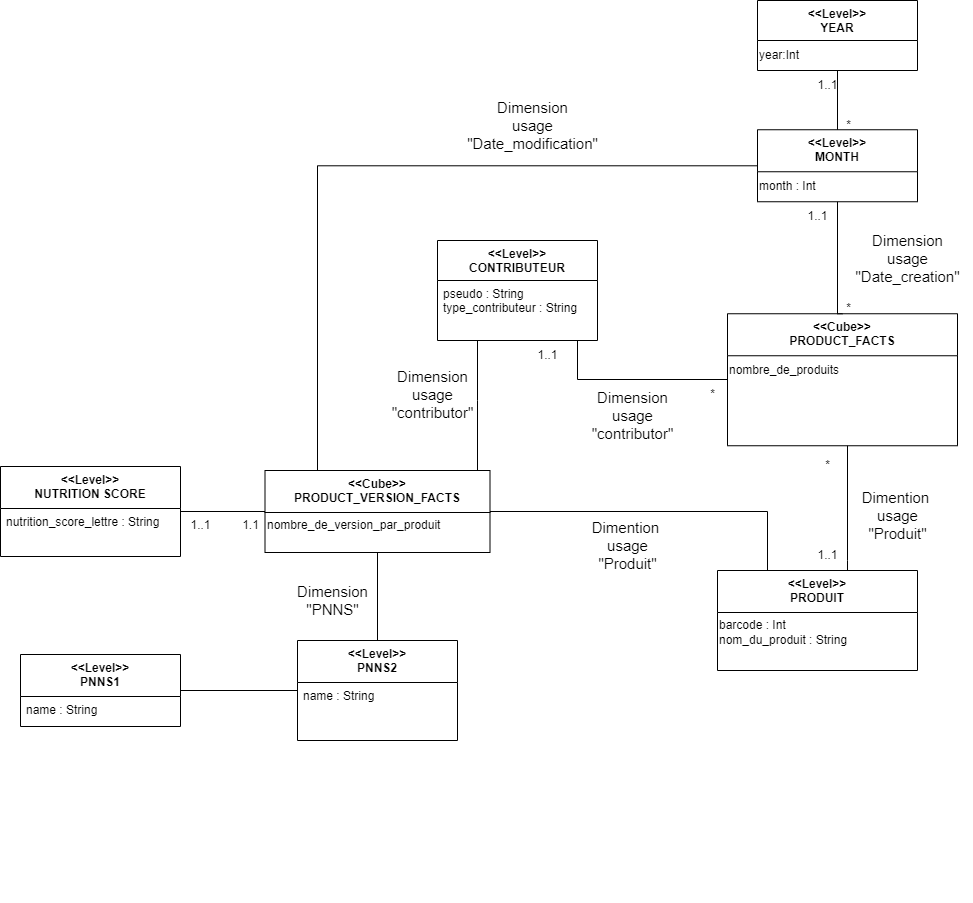

The diagram above was exported from draw.io. Its source (the exported page's mxGraphModel, read from the mxfile embedded in the PNG):
<mxGraphModel dx="2973" dy="844" grid="1" gridSize="10" guides="1" tooltips="1" connect="1" arrows="1" fold="1" page="1" pageScale="1" pageWidth="827" pageHeight="1169" math="0" shadow="0">
  <root>
    <mxCell id="0" />
    <mxCell id="1" parent="0" />
    <mxCell id="f76rjd2e0DIfQHUl-MCS-33" style="edgeStyle=orthogonalEdgeStyle;rounded=0;orthogonalLoop=1;jettySize=auto;html=1;exitX=0.5;exitY=1;exitDx=0;exitDy=0;" parent="1" edge="1">
      <mxGeometry relative="1" as="geometry">
        <mxPoint x="-220" y="983" as="sourcePoint" />
        <mxPoint x="-220" y="983" as="targetPoint" />
      </mxGeometry>
    </mxCell>
    <mxCell id="hdeoiHKWJbO56U8AcmrP-1" style="edgeStyle=orthogonalEdgeStyle;rounded=0;orthogonalLoop=1;jettySize=auto;html=1;verticalAlign=middle;horizontal=1;strokeColor=none;entryX=0.5;entryY=0;entryDx=0;entryDy=0;" parent="1" edge="1">
      <mxGeometry relative="1" as="geometry">
        <mxPoint x="225" y="216.25" as="sourcePoint" />
        <mxPoint x="225" y="216.25" as="targetPoint" />
      </mxGeometry>
    </mxCell>
    <mxCell id="hdeoiHKWJbO56U8AcmrP-2" value="&lt;&lt;Cube&gt;&gt;&#10;PRODUCT_FACTS" style="swimlane;fontStyle=1;align=center;verticalAlign=top;childLayout=stackLayout;horizontal=1;startSize=42;horizontalStack=0;resizeParent=1;resizeLast=0;collapsible=1;marginBottom=0;rounded=0;shadow=0;strokeWidth=1;" parent="1" vertex="1">
      <mxGeometry x="160" y="403.25" width="230" height="132" as="geometry">
        <mxRectangle x="230" y="140" width="160" height="26" as="alternateBounds" />
      </mxGeometry>
    </mxCell>
    <mxCell id="hdeoiHKWJbO56U8AcmrP-3" value="&lt;div style=&quot;text-align: justify;&quot;&gt;&lt;span style=&quot;background-color: initial;&quot;&gt;nombre_de_produits&lt;/span&gt;&lt;br&gt;&lt;/div&gt;" style="text;html=1;align=left;verticalAlign=middle;resizable=0;points=[];autosize=1;strokeColor=none;fillColor=none;" parent="hdeoiHKWJbO56U8AcmrP-2" vertex="1">
      <mxGeometry y="42" width="230" height="30" as="geometry" />
    </mxCell>
    <mxCell id="hdeoiHKWJbO56U8AcmrP-4" value="" style="endArrow=none;html=1;edgeStyle=orthogonalEdgeStyle;rounded=0;" parent="1" source="hdeoiHKWJbO56U8AcmrP-24" target="hdeoiHKWJbO56U8AcmrP-2" edge="1">
      <mxGeometry relative="1" as="geometry">
        <mxPoint x="-50" y="488" as="sourcePoint" />
        <mxPoint x="-240" y="760" as="targetPoint" />
        <Array as="points">
          <mxPoint x="10" y="469" />
        </Array>
      </mxGeometry>
    </mxCell>
    <mxCell id="hdeoiHKWJbO56U8AcmrP-5" value="&lt;&lt;Level&gt;&gt;&#10;YEAR" style="swimlane;fontStyle=1;align=center;verticalAlign=top;childLayout=stackLayout;horizontal=1;startSize=40;horizontalStack=0;resizeParent=1;resizeLast=0;collapsible=1;marginBottom=0;rounded=0;shadow=0;strokeWidth=1;" parent="1" vertex="1">
      <mxGeometry x="190" y="90" width="160" height="70" as="geometry">
        <mxRectangle x="230" y="140" width="160" height="26" as="alternateBounds" />
      </mxGeometry>
    </mxCell>
    <mxCell id="hdeoiHKWJbO56U8AcmrP-6" value="year:Int" style="text;html=1;align=left;verticalAlign=middle;resizable=0;points=[];autosize=1;strokeColor=none;fillColor=none;" parent="hdeoiHKWJbO56U8AcmrP-5" vertex="1">
      <mxGeometry y="40" width="160" height="30" as="geometry" />
    </mxCell>
    <mxCell id="hdeoiHKWJbO56U8AcmrP-7" value="&lt;&lt;Level&gt;&gt;&#10;MONTH" style="swimlane;fontStyle=1;align=center;verticalAlign=top;childLayout=stackLayout;horizontal=1;startSize=42;horizontalStack=0;resizeParent=1;resizeLast=0;collapsible=1;marginBottom=0;rounded=0;shadow=0;strokeWidth=1;" parent="1" vertex="1">
      <mxGeometry x="190" y="219.25" width="160" height="72" as="geometry">
        <mxRectangle x="230" y="140" width="160" height="26" as="alternateBounds" />
      </mxGeometry>
    </mxCell>
    <mxCell id="hdeoiHKWJbO56U8AcmrP-8" value="month : Int" style="text;html=1;align=left;verticalAlign=middle;resizable=0;points=[];autosize=1;strokeColor=none;fillColor=none;" parent="hdeoiHKWJbO56U8AcmrP-7" vertex="1">
      <mxGeometry y="42" width="160" height="30" as="geometry" />
    </mxCell>
    <mxCell id="hdeoiHKWJbO56U8AcmrP-9" value="" style="endArrow=none;html=1;edgeStyle=orthogonalEdgeStyle;rounded=0;" parent="1" source="hdeoiHKWJbO56U8AcmrP-5" target="hdeoiHKWJbO56U8AcmrP-7" edge="1">
      <mxGeometry relative="1" as="geometry">
        <mxPoint x="270" y="176.25" as="sourcePoint" />
        <mxPoint x="-480" y="467.25" as="targetPoint" />
        <Array as="points" />
      </mxGeometry>
    </mxCell>
    <mxCell id="hdeoiHKWJbO56U8AcmrP-10" value="" style="endArrow=none;html=1;edgeStyle=orthogonalEdgeStyle;rounded=0;exitX=0.5;exitY=0;exitDx=0;exitDy=0;entryX=0.5;entryY=1;entryDx=0;entryDy=0;" parent="1" source="hdeoiHKWJbO56U8AcmrP-2" target="hdeoiHKWJbO56U8AcmrP-7" edge="1">
      <mxGeometry relative="1" as="geometry">
        <mxPoint x="239.5" y="385.25" as="sourcePoint" />
        <mxPoint x="240" y="359.25" as="targetPoint" />
        <Array as="points">
          <mxPoint x="270" y="403" />
        </Array>
      </mxGeometry>
    </mxCell>
    <mxCell id="hdeoiHKWJbO56U8AcmrP-11" value="&lt;&lt;Level&gt;&gt;&#10;NUTRITION SCORE" style="swimlane;fontStyle=1;align=center;verticalAlign=top;childLayout=stackLayout;horizontal=1;startSize=42;horizontalStack=0;resizeParent=1;resizeLast=0;collapsible=1;marginBottom=0;rounded=0;shadow=0;strokeWidth=1;" parent="1" vertex="1">
      <mxGeometry x="-567" y="556" width="180" height="90" as="geometry">
        <mxRectangle x="230" y="140" width="160" height="26" as="alternateBounds" />
      </mxGeometry>
    </mxCell>
    <mxCell id="hdeoiHKWJbO56U8AcmrP-12" value="nutrition_score_lettre : String" style="text;align=left;verticalAlign=top;spacingLeft=4;spacingRight=4;overflow=hidden;rotatable=0;points=[[0,0.5],[1,0.5]];portConstraint=eastwest;" parent="hdeoiHKWJbO56U8AcmrP-11" vertex="1">
      <mxGeometry y="42" width="180" height="48" as="geometry" />
    </mxCell>
    <mxCell id="hdeoiHKWJbO56U8AcmrP-13" value="&lt;&lt;Level&gt;&gt;&#10;PRODUIT" style="swimlane;fontStyle=1;align=center;verticalAlign=top;childLayout=stackLayout;horizontal=1;startSize=42;horizontalStack=0;resizeParent=1;resizeLast=0;collapsible=1;marginBottom=0;rounded=0;shadow=0;strokeWidth=1;" parent="1" vertex="1">
      <mxGeometry x="150" y="660" width="200" height="100" as="geometry">
        <mxRectangle x="230" y="140" width="160" height="26" as="alternateBounds" />
      </mxGeometry>
    </mxCell>
    <mxCell id="hdeoiHKWJbO56U8AcmrP-14" value="barcode : Int&lt;br&gt;nom_du_produit : String" style="text;html=1;align=left;verticalAlign=middle;resizable=0;points=[];autosize=1;strokeColor=none;fillColor=none;" parent="hdeoiHKWJbO56U8AcmrP-13" vertex="1">
      <mxGeometry y="42" width="200" height="40" as="geometry" />
    </mxCell>
    <mxCell id="hdeoiHKWJbO56U8AcmrP-15" value="" style="endArrow=none;html=1;edgeStyle=orthogonalEdgeStyle;rounded=0;" parent="1" source="hdeoiHKWJbO56U8AcmrP-2" target="hdeoiHKWJbO56U8AcmrP-13" edge="1">
      <mxGeometry relative="1" as="geometry">
        <mxPoint x="190" y="559.25" as="sourcePoint" />
        <mxPoint x="260" y="591.25" as="targetPoint" />
        <Array as="points">
          <mxPoint x="280" y="650" />
          <mxPoint x="280" y="650" />
        </Array>
      </mxGeometry>
    </mxCell>
    <mxCell id="hdeoiHKWJbO56U8AcmrP-16" value="*" style="text;html=1;align=center;verticalAlign=middle;resizable=0;points=[];autosize=1;strokeColor=none;fillColor=none;" parent="1" vertex="1">
      <mxGeometry x="130" y="469.25" width="30" height="30" as="geometry" />
    </mxCell>
    <mxCell id="hdeoiHKWJbO56U8AcmrP-17" value="*" style="text;html=1;align=center;verticalAlign=middle;resizable=0;points=[];autosize=1;strokeColor=none;fillColor=none;" parent="1" vertex="1">
      <mxGeometry x="266" y="383.25" width="30" height="30" as="geometry" />
    </mxCell>
    <mxCell id="hdeoiHKWJbO56U8AcmrP-18" value="1..1" style="text;html=1;align=center;verticalAlign=middle;resizable=0;points=[];autosize=1;strokeColor=none;fillColor=none;" parent="1" vertex="1">
      <mxGeometry x="230" y="291.25" width="40" height="30" as="geometry" />
    </mxCell>
    <mxCell id="hdeoiHKWJbO56U8AcmrP-19" value="*" style="text;html=1;align=center;verticalAlign=middle;resizable=0;points=[];autosize=1;strokeColor=none;fillColor=none;" parent="1" vertex="1">
      <mxGeometry x="266" y="200" width="30" height="30" as="geometry" />
    </mxCell>
    <mxCell id="hdeoiHKWJbO56U8AcmrP-20" value="1..1" style="text;html=1;align=center;verticalAlign=middle;resizable=0;points=[];autosize=1;strokeColor=none;fillColor=none;" parent="1" vertex="1">
      <mxGeometry x="240" y="160" width="40" height="30" as="geometry" />
    </mxCell>
    <mxCell id="hdeoiHKWJbO56U8AcmrP-21" value="&lt;div style=&quot;font-size: 15px;&quot;&gt;&lt;span style=&quot;background-color: initial;&quot;&gt;&lt;font style=&quot;font-size: 15px;&quot;&gt;Dimension&lt;/font&gt;&lt;/span&gt;&lt;/div&gt;&lt;div style=&quot;font-size: 15px;&quot;&gt;&lt;span style=&quot;background-color: initial;&quot;&gt;&lt;font style=&quot;font-size: 15px;&quot;&gt;usage&lt;/font&gt;&lt;/span&gt;&lt;/div&gt;&lt;div style=&quot;font-size: 15px;&quot;&gt;&lt;span style=&quot;background-color: initial;&quot;&gt;&lt;font style=&quot;font-size: 15px;&quot;&gt;&quot;contributor&quot;&lt;/font&gt;&lt;/span&gt;&lt;/div&gt;" style="text;html=1;align=center;verticalAlign=middle;resizable=0;points=[];autosize=1;strokeColor=none;fillColor=none;" parent="1" vertex="1">
      <mxGeometry x="10" y="470" width="110" height="70" as="geometry" />
    </mxCell>
    <mxCell id="hdeoiHKWJbO56U8AcmrP-22" value="&lt;font style=&quot;font-size: 15px;&quot;&gt;Dimention&amp;nbsp;&lt;br&gt;usage&lt;br&gt;&quot;Produit&quot;&lt;br&gt;&lt;/font&gt;" style="text;html=1;align=center;verticalAlign=middle;resizable=0;points=[];autosize=1;strokeColor=none;fillColor=none;" parent="1" vertex="1">
      <mxGeometry x="280" y="570" width="100" height="70" as="geometry" />
    </mxCell>
    <mxCell id="hdeoiHKWJbO56U8AcmrP-23" value="" style="endArrow=none;html=1;edgeStyle=orthogonalEdgeStyle;rounded=0;" parent="1" source="hdeoiHKWJbO56U8AcmrP-31" target="hdeoiHKWJbO56U8AcmrP-11" edge="1">
      <mxGeometry relative="1" as="geometry">
        <mxPoint x="-307" y="626" as="sourcePoint" />
        <mxPoint x="-547" y="560" as="targetPoint" />
        <Array as="points" />
      </mxGeometry>
    </mxCell>
    <mxCell id="hdeoiHKWJbO56U8AcmrP-24" value="&lt;&lt;Level&gt;&gt;&#10;CONTRIBUTEUR" style="swimlane;fontStyle=1;align=center;verticalAlign=top;childLayout=stackLayout;horizontal=1;startSize=40;horizontalStack=0;resizeParent=1;resizeLast=0;collapsible=1;marginBottom=0;rounded=0;shadow=0;strokeWidth=1;" parent="1" vertex="1">
      <mxGeometry x="-130" y="330" width="160" height="100" as="geometry">
        <mxRectangle x="230" y="140" width="160" height="26" as="alternateBounds" />
      </mxGeometry>
    </mxCell>
    <mxCell id="hdeoiHKWJbO56U8AcmrP-25" value="pseudo : String&#10;type_contributeur : String" style="text;align=left;verticalAlign=top;spacingLeft=4;spacingRight=4;overflow=hidden;rotatable=0;points=[[0,0.5],[1,0.5]];portConstraint=eastwest;" parent="hdeoiHKWJbO56U8AcmrP-24" vertex="1">
      <mxGeometry y="40" width="160" height="60" as="geometry" />
    </mxCell>
    <mxCell id="hdeoiHKWJbO56U8AcmrP-26" value="1..1" style="text;html=1;align=center;verticalAlign=middle;resizable=0;points=[];autosize=1;strokeColor=none;fillColor=none;" parent="1" vertex="1">
      <mxGeometry x="-387" y="600" width="40" height="30" as="geometry" />
    </mxCell>
    <mxCell id="hdeoiHKWJbO56U8AcmrP-27" value="&lt;font style=&quot;font-size: 15px;&quot;&gt;Dimension&lt;br&gt;usage&lt;br&gt;&quot;Date_creation&quot;&lt;br&gt;&lt;/font&gt;" style="text;html=1;align=center;verticalAlign=middle;resizable=0;points=[];autosize=1;strokeColor=none;fillColor=none;" parent="1" vertex="1">
      <mxGeometry x="275" y="313.25" width="130" height="70" as="geometry" />
    </mxCell>
    <mxCell id="hdeoiHKWJbO56U8AcmrP-28" value="1..1" style="text;html=1;align=center;verticalAlign=middle;resizable=0;points=[];autosize=1;strokeColor=none;fillColor=none;" parent="1" vertex="1">
      <mxGeometry x="-40" y="430.25" width="40" height="30" as="geometry" />
    </mxCell>
    <mxCell id="hdeoiHKWJbO56U8AcmrP-29" value="1..1" style="text;html=1;align=center;verticalAlign=middle;resizable=0;points=[];autosize=1;strokeColor=none;fillColor=none;" parent="1" vertex="1">
      <mxGeometry x="240" y="630" width="40" height="30" as="geometry" />
    </mxCell>
    <mxCell id="hdeoiHKWJbO56U8AcmrP-30" value="*" style="text;html=1;align=center;verticalAlign=middle;resizable=0;points=[];autosize=1;strokeColor=none;fillColor=none;" parent="1" vertex="1">
      <mxGeometry x="245" y="540" width="30" height="30" as="geometry" />
    </mxCell>
    <mxCell id="hdeoiHKWJbO56U8AcmrP-31" value="&lt;&lt;Cube&gt;&gt;&#10;PRODUCT_VERSION_FACTS" style="swimlane;fontStyle=1;align=center;verticalAlign=top;childLayout=stackLayout;horizontal=1;startSize=42;horizontalStack=0;resizeParent=1;resizeLast=0;collapsible=1;marginBottom=0;rounded=0;shadow=0;strokeWidth=1;" parent="1" vertex="1">
      <mxGeometry x="-302.5" y="560" width="225" height="82" as="geometry">
        <mxRectangle x="230" y="140" width="160" height="26" as="alternateBounds" />
      </mxGeometry>
    </mxCell>
    <mxCell id="hdeoiHKWJbO56U8AcmrP-32" value="&lt;div style=&quot;text-align: justify;&quot;&gt;&lt;span style=&quot;background-color: initial;&quot;&gt;nombre_de_version_par_produit&lt;/span&gt;&lt;/div&gt;&lt;div style=&quot;text-align: justify; border-color: var(--border-color); padding: 0px; margin: 0px;&quot;&gt;&lt;br style=&quot;border-color: var(--border-color); padding: 0px; margin: 0px;&quot;&gt;&lt;/div&gt;" style="text;html=1;align=left;verticalAlign=middle;resizable=0;points=[];autosize=1;strokeColor=none;fillColor=none;" parent="hdeoiHKWJbO56U8AcmrP-31" vertex="1">
      <mxGeometry y="42" width="225" height="40" as="geometry" />
    </mxCell>
    <mxCell id="hdeoiHKWJbO56U8AcmrP-33" value="&lt;&lt;Level&gt;&gt;&#10;PNNS1" style="swimlane;fontStyle=1;align=center;verticalAlign=top;childLayout=stackLayout;horizontal=1;startSize=42;horizontalStack=0;resizeParent=1;resizeLast=0;collapsible=1;marginBottom=0;rounded=0;shadow=0;strokeWidth=1;" parent="1" vertex="1">
      <mxGeometry x="-547" y="744" width="160" height="72" as="geometry">
        <mxRectangle x="230" y="140" width="160" height="26" as="alternateBounds" />
      </mxGeometry>
    </mxCell>
    <mxCell id="hdeoiHKWJbO56U8AcmrP-34" value="name : String" style="text;align=left;verticalAlign=top;spacingLeft=4;spacingRight=4;overflow=hidden;rotatable=0;points=[[0,0.5],[1,0.5]];portConstraint=eastwest;" parent="hdeoiHKWJbO56U8AcmrP-33" vertex="1">
      <mxGeometry y="42" width="160" height="26" as="geometry" />
    </mxCell>
    <mxCell id="hdeoiHKWJbO56U8AcmrP-35" value="&lt;&lt;Level&gt;&gt;&#10;PNNS2" style="swimlane;fontStyle=1;align=center;verticalAlign=top;childLayout=stackLayout;horizontal=1;startSize=42;horizontalStack=0;resizeParent=1;resizeLast=0;collapsible=1;marginBottom=0;rounded=0;shadow=0;strokeWidth=1;" parent="1" vertex="1">
      <mxGeometry x="-270" y="730" width="160" height="100" as="geometry">
        <mxRectangle x="230" y="140" width="160" height="26" as="alternateBounds" />
      </mxGeometry>
    </mxCell>
    <mxCell id="hdeoiHKWJbO56U8AcmrP-36" value="name : String" style="text;align=left;verticalAlign=top;spacingLeft=4;spacingRight=4;overflow=hidden;rotatable=0;points=[[0,0.5],[1,0.5]];portConstraint=eastwest;" parent="hdeoiHKWJbO56U8AcmrP-35" vertex="1">
      <mxGeometry y="42" width="160" height="58" as="geometry" />
    </mxCell>
    <mxCell id="hdeoiHKWJbO56U8AcmrP-37" value="" style="endArrow=none;html=1;edgeStyle=orthogonalEdgeStyle;rounded=0;" parent="1" source="hdeoiHKWJbO56U8AcmrP-35" target="hdeoiHKWJbO56U8AcmrP-33" edge="1">
      <mxGeometry relative="1" as="geometry">
        <mxPoint x="-105" y="883" as="sourcePoint" />
        <mxPoint x="-105" y="805" as="targetPoint" />
        <Array as="points" />
      </mxGeometry>
    </mxCell>
    <mxCell id="hdeoiHKWJbO56U8AcmrP-38" value="" style="endArrow=none;html=1;edgeStyle=orthogonalEdgeStyle;rounded=0;" parent="1" source="hdeoiHKWJbO56U8AcmrP-31" target="hdeoiHKWJbO56U8AcmrP-35" edge="1">
      <mxGeometry relative="1" as="geometry">
        <mxPoint x="-310" y="1033.75" as="sourcePoint" />
        <mxPoint x="-185" y="913.0500000000002" as="targetPoint" />
        <Array as="points" />
      </mxGeometry>
    </mxCell>
    <mxCell id="hdeoiHKWJbO56U8AcmrP-39" value="&lt;font style=&quot;font-size: 15px;&quot;&gt;Dimension&lt;br&gt;&quot;PNNS&quot;&lt;/font&gt;" style="text;html=1;align=center;verticalAlign=middle;resizable=0;points=[];autosize=1;strokeColor=none;fillColor=none;" parent="1" vertex="1">
      <mxGeometry x="-280" y="665" width="90" height="50" as="geometry" />
    </mxCell>
    <mxCell id="hdeoiHKWJbO56U8AcmrP-40" value="1.1" style="text;html=1;align=center;verticalAlign=middle;resizable=0;points=[];autosize=1;strokeColor=none;fillColor=none;" parent="1" vertex="1">
      <mxGeometry x="-337" y="600" width="40" height="30" as="geometry" />
    </mxCell>
    <mxCell id="hdeoiHKWJbO56U8AcmrP-41" value="" style="endArrow=none;html=1;edgeStyle=orthogonalEdgeStyle;rounded=0;" parent="1" source="hdeoiHKWJbO56U8AcmrP-7" target="hdeoiHKWJbO56U8AcmrP-31" edge="1">
      <mxGeometry relative="1" as="geometry">
        <mxPoint x="-280.5" y="388.25" as="sourcePoint" />
        <mxPoint x="-280.5" y="436.25" as="targetPoint" />
        <Array as="points">
          <mxPoint x="-250" y="255" />
        </Array>
      </mxGeometry>
    </mxCell>
    <mxCell id="hdeoiHKWJbO56U8AcmrP-42" value="" style="endArrow=none;html=1;edgeStyle=orthogonalEdgeStyle;rounded=0;" parent="1" source="hdeoiHKWJbO56U8AcmrP-24" target="hdeoiHKWJbO56U8AcmrP-31" edge="1">
      <mxGeometry relative="1" as="geometry">
        <mxPoint x="-20" y="560" as="sourcePoint" />
        <mxPoint x="-20" y="608" as="targetPoint" />
        <Array as="points">
          <mxPoint x="-90" y="490" />
          <mxPoint x="-90" y="490" />
        </Array>
      </mxGeometry>
    </mxCell>
    <mxCell id="hdeoiHKWJbO56U8AcmrP-43" value="&lt;font style=&quot;font-size: 15px;&quot;&gt;Dimension&lt;br&gt;usage&lt;br&gt;&quot;Date_modification&quot;&lt;br&gt;&lt;/font&gt;" style="text;html=1;align=center;verticalAlign=middle;resizable=0;points=[];autosize=1;strokeColor=none;fillColor=none;" parent="1" vertex="1">
      <mxGeometry x="-110" y="180" width="150" height="70" as="geometry" />
    </mxCell>
    <mxCell id="hdeoiHKWJbO56U8AcmrP-44" value="&lt;div style=&quot;font-size: 15px;&quot;&gt;&lt;span style=&quot;background-color: initial;&quot;&gt;&lt;font style=&quot;font-size: 15px;&quot;&gt;Dimension&lt;/font&gt;&lt;/span&gt;&lt;/div&gt;&lt;div style=&quot;font-size: 15px;&quot;&gt;&lt;span style=&quot;background-color: initial;&quot;&gt;&lt;font style=&quot;font-size: 15px;&quot;&gt;usage&lt;/font&gt;&lt;/span&gt;&lt;/div&gt;&lt;div style=&quot;font-size: 15px;&quot;&gt;&lt;span style=&quot;background-color: initial;&quot;&gt;&lt;font style=&quot;font-size: 15px;&quot;&gt;&quot;contributor&quot;&lt;/font&gt;&lt;/span&gt;&lt;/div&gt;" style="text;html=1;align=center;verticalAlign=middle;resizable=0;points=[];autosize=1;strokeColor=none;fillColor=none;" parent="1" vertex="1">
      <mxGeometry x="-190" y="449.25" width="110" height="70" as="geometry" />
    </mxCell>
    <mxCell id="hdeoiHKWJbO56U8AcmrP-45" value="" style="endArrow=none;html=1;edgeStyle=orthogonalEdgeStyle;rounded=0;" parent="1" source="hdeoiHKWJbO56U8AcmrP-31" target="hdeoiHKWJbO56U8AcmrP-13" edge="1">
      <mxGeometry relative="1" as="geometry">
        <mxPoint x="60" y="712" as="sourcePoint" />
        <mxPoint x="60" y="750" as="targetPoint" />
        <Array as="points">
          <mxPoint x="200" y="601" />
        </Array>
      </mxGeometry>
    </mxCell>
    <mxCell id="hdeoiHKWJbO56U8AcmrP-46" value="&lt;font style=&quot;font-size: 15px;&quot;&gt;Dimention&amp;nbsp;&lt;br&gt;usage&lt;br&gt;&quot;Produit&quot;&lt;br&gt;&lt;/font&gt;" style="text;html=1;align=center;verticalAlign=middle;resizable=0;points=[];autosize=1;strokeColor=none;fillColor=none;" parent="1" vertex="1">
      <mxGeometry x="10" y="600" width="100" height="70" as="geometry" />
    </mxCell>
  </root>
</mxGraphModel>